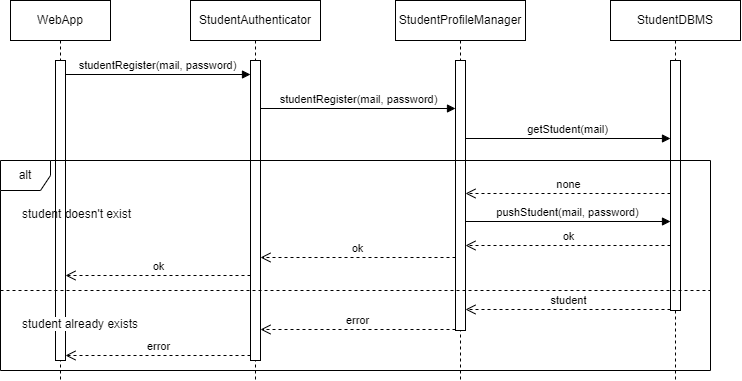

The diagram above was exported from draw.io. Its source (the exported page's mxGraphModel, read from the mxfile embedded in the PNG):
<mxGraphModel dx="1149" dy="568" grid="1" gridSize="10" guides="1" tooltips="1" connect="1" arrows="1" fold="1" page="1" pageScale="1" pageWidth="850" pageHeight="1100" math="0" shadow="0">
  <root>
    <mxCell id="0" />
    <mxCell id="1" parent="0" />
    <mxCell id="aM9ryv3xv72pqoxQDRHE-1" value="WebApp" style="shape=umlLifeline;perimeter=lifelinePerimeter;whiteSpace=wrap;html=1;container=0;dropTarget=0;collapsible=0;recursiveResize=0;outlineConnect=0;portConstraint=eastwest;newEdgeStyle={&quot;edgeStyle&quot;:&quot;elbowEdgeStyle&quot;,&quot;elbow&quot;:&quot;vertical&quot;,&quot;curved&quot;:0,&quot;rounded&quot;:0};" parent="1" vertex="1">
      <mxGeometry x="40" y="40" width="100" height="380" as="geometry" />
    </mxCell>
    <mxCell id="httIZSh_DHtGPfDfV3TL-3" value="" style="html=1;points=[[0,0,0,0,5],[0,1,0,0,-5],[1,0,0,0,5],[1,1,0,0,-5]];perimeter=orthogonalPerimeter;outlineConnect=0;targetShapes=umlLifeline;portConstraint=eastwest;newEdgeStyle={&quot;curved&quot;:0,&quot;rounded&quot;:0};" vertex="1" parent="aM9ryv3xv72pqoxQDRHE-1">
      <mxGeometry x="45" y="60" width="10" height="300" as="geometry" />
    </mxCell>
    <mxCell id="aM9ryv3xv72pqoxQDRHE-5" value="StudentAuthenticator" style="shape=umlLifeline;perimeter=lifelinePerimeter;whiteSpace=wrap;html=1;container=0;dropTarget=0;collapsible=0;recursiveResize=0;outlineConnect=0;portConstraint=eastwest;newEdgeStyle={&quot;edgeStyle&quot;:&quot;elbowEdgeStyle&quot;,&quot;elbow&quot;:&quot;vertical&quot;,&quot;curved&quot;:0,&quot;rounded&quot;:0};" parent="1" vertex="1">
      <mxGeometry x="220" y="40" width="130" height="380" as="geometry" />
    </mxCell>
    <mxCell id="httIZSh_DHtGPfDfV3TL-4" value="" style="html=1;points=[[0,0,0,0,5],[0,1,0,0,-5],[1,0,0,0,5],[1,1,0,0,-5]];perimeter=orthogonalPerimeter;outlineConnect=0;targetShapes=umlLifeline;portConstraint=eastwest;newEdgeStyle={&quot;curved&quot;:0,&quot;rounded&quot;:0};" vertex="1" parent="aM9ryv3xv72pqoxQDRHE-5">
      <mxGeometry x="60" y="60" width="10" height="300" as="geometry" />
    </mxCell>
    <mxCell id="mnt5NXu62drPM2xLqSqr-2" value="StudentProfileManager" style="shape=umlLifeline;perimeter=lifelinePerimeter;whiteSpace=wrap;html=1;container=0;dropTarget=0;collapsible=0;recursiveResize=0;outlineConnect=0;portConstraint=eastwest;newEdgeStyle={&quot;edgeStyle&quot;:&quot;elbowEdgeStyle&quot;,&quot;elbow&quot;:&quot;vertical&quot;,&quot;curved&quot;:0,&quot;rounded&quot;:0};" parent="1" vertex="1">
      <mxGeometry x="425" y="40" width="130" height="380" as="geometry" />
    </mxCell>
    <mxCell id="httIZSh_DHtGPfDfV3TL-5" value="" style="html=1;points=[[0,0,0,0,5],[0,1,0,0,-5],[1,0,0,0,5],[1,1,0,0,-5]];perimeter=orthogonalPerimeter;outlineConnect=0;targetShapes=umlLifeline;portConstraint=eastwest;newEdgeStyle={&quot;curved&quot;:0,&quot;rounded&quot;:0};" vertex="1" parent="mnt5NXu62drPM2xLqSqr-2">
      <mxGeometry x="60" y="60" width="10" height="270" as="geometry" />
    </mxCell>
    <mxCell id="httIZSh_DHtGPfDfV3TL-1" value="StudentDBMS" style="shape=umlLifeline;perimeter=lifelinePerimeter;whiteSpace=wrap;html=1;container=0;dropTarget=0;collapsible=0;recursiveResize=0;outlineConnect=0;portConstraint=eastwest;newEdgeStyle={&quot;edgeStyle&quot;:&quot;elbowEdgeStyle&quot;,&quot;elbow&quot;:&quot;vertical&quot;,&quot;curved&quot;:0,&quot;rounded&quot;:0};" vertex="1" parent="1">
      <mxGeometry x="640" y="40" width="130" height="380" as="geometry" />
    </mxCell>
    <mxCell id="httIZSh_DHtGPfDfV3TL-6" value="" style="html=1;points=[[0,0,0,0,5],[0,1,0,0,-5],[1,0,0,0,5],[1,1,0,0,-5]];perimeter=orthogonalPerimeter;outlineConnect=0;targetShapes=umlLifeline;portConstraint=eastwest;newEdgeStyle={&quot;curved&quot;:0,&quot;rounded&quot;:0};" vertex="1" parent="httIZSh_DHtGPfDfV3TL-1">
      <mxGeometry x="60" y="60" width="10" height="250" as="geometry" />
    </mxCell>
    <mxCell id="httIZSh_DHtGPfDfV3TL-7" value="studentRegister(mail, password)" style="html=1;verticalAlign=bottom;endArrow=block;curved=0;rounded=0;" edge="1" parent="1">
      <mxGeometry width="80" relative="1" as="geometry">
        <mxPoint x="95" y="114" as="sourcePoint" />
        <mxPoint x="280" y="114" as="targetPoint" />
      </mxGeometry>
    </mxCell>
    <mxCell id="httIZSh_DHtGPfDfV3TL-8" value="studentRegister(mail, password)" style="html=1;verticalAlign=bottom;endArrow=block;curved=0;rounded=0;" edge="1" parent="1">
      <mxGeometry width="80" relative="1" as="geometry">
        <mxPoint x="290" y="148" as="sourcePoint" />
        <mxPoint x="485.0000000000001" y="148" as="targetPoint" />
      </mxGeometry>
    </mxCell>
    <mxCell id="httIZSh_DHtGPfDfV3TL-9" value="getStudent(mail)" style="html=1;verticalAlign=bottom;endArrow=block;curved=0;rounded=0;" edge="1" parent="1">
      <mxGeometry width="80" relative="1" as="geometry">
        <mxPoint x="495.0000000000001" y="178" as="sourcePoint" />
        <mxPoint x="700" y="178" as="targetPoint" />
      </mxGeometry>
    </mxCell>
    <mxCell id="httIZSh_DHtGPfDfV3TL-11" value="alt" style="shape=umlFrame;whiteSpace=wrap;html=1;pointerEvents=0;recursiveResize=0;container=1;collapsible=0;width=50;height=30;" vertex="1" parent="1">
      <mxGeometry x="30" y="200" width="710" height="210" as="geometry" />
    </mxCell>
    <mxCell id="httIZSh_DHtGPfDfV3TL-12" value="student doesn't exist" style="text;html=1;" vertex="1" parent="httIZSh_DHtGPfDfV3TL-11">
      <mxGeometry width="100" height="20" relative="1" as="geometry">
        <mxPoint x="20" y="40" as="offset" />
      </mxGeometry>
    </mxCell>
    <mxCell id="httIZSh_DHtGPfDfV3TL-13" value="student already exists" style="line;strokeWidth=1;dashed=1;labelPosition=center;verticalLabelPosition=bottom;align=left;verticalAlign=top;spacingLeft=20;spacingTop=15;html=1;whiteSpace=wrap;" vertex="1" parent="httIZSh_DHtGPfDfV3TL-11">
      <mxGeometry y="125" width="710" height="10" as="geometry" />
    </mxCell>
    <mxCell id="httIZSh_DHtGPfDfV3TL-14" value="none" style="html=1;verticalAlign=bottom;endArrow=open;dashed=1;endSize=8;curved=0;rounded=0;" edge="1" parent="1">
      <mxGeometry relative="1" as="geometry">
        <mxPoint x="700" y="233" as="sourcePoint" />
        <mxPoint x="495" y="233" as="targetPoint" />
      </mxGeometry>
    </mxCell>
    <mxCell id="httIZSh_DHtGPfDfV3TL-15" value="pushStudent(mail, password)" style="html=1;verticalAlign=bottom;endArrow=block;curved=0;rounded=0;" edge="1" parent="1">
      <mxGeometry width="80" relative="1" as="geometry">
        <mxPoint x="495" y="261" as="sourcePoint" />
        <mxPoint x="700" y="261" as="targetPoint" />
      </mxGeometry>
    </mxCell>
    <mxCell id="httIZSh_DHtGPfDfV3TL-16" value="ok" style="html=1;verticalAlign=bottom;endArrow=open;dashed=1;endSize=8;curved=0;rounded=0;" edge="1" parent="1">
      <mxGeometry relative="1" as="geometry">
        <mxPoint x="700" y="285" as="sourcePoint" />
        <mxPoint x="495" y="285" as="targetPoint" />
      </mxGeometry>
    </mxCell>
    <mxCell id="httIZSh_DHtGPfDfV3TL-17" value="ok" style="html=1;verticalAlign=bottom;endArrow=open;dashed=1;endSize=8;curved=0;rounded=0;" edge="1" parent="1">
      <mxGeometry relative="1" as="geometry">
        <mxPoint x="485" y="297" as="sourcePoint" />
        <mxPoint x="290" y="297" as="targetPoint" />
      </mxGeometry>
    </mxCell>
    <mxCell id="httIZSh_DHtGPfDfV3TL-18" value="ok" style="html=1;verticalAlign=bottom;endArrow=open;dashed=1;endSize=8;curved=0;rounded=0;" edge="1" parent="1">
      <mxGeometry relative="1" as="geometry">
        <mxPoint x="280" y="315" as="sourcePoint" />
        <mxPoint x="95" y="315" as="targetPoint" />
      </mxGeometry>
    </mxCell>
    <mxCell id="httIZSh_DHtGPfDfV3TL-19" value="student" style="html=1;verticalAlign=bottom;endArrow=open;dashed=1;endSize=8;curved=0;rounded=0;" edge="1" parent="1">
      <mxGeometry relative="1" as="geometry">
        <mxPoint x="700" y="349" as="sourcePoint" />
        <mxPoint x="495" y="349" as="targetPoint" />
      </mxGeometry>
    </mxCell>
    <mxCell id="httIZSh_DHtGPfDfV3TL-20" value="error" style="html=1;verticalAlign=bottom;endArrow=open;dashed=1;endSize=8;curved=0;rounded=0;" edge="1" parent="1">
      <mxGeometry relative="1" as="geometry">
        <mxPoint x="485" y="369" as="sourcePoint" />
        <mxPoint x="290" y="369" as="targetPoint" />
      </mxGeometry>
    </mxCell>
    <mxCell id="httIZSh_DHtGPfDfV3TL-21" value="error" style="html=1;verticalAlign=bottom;endArrow=open;dashed=1;endSize=8;curved=0;rounded=0;" edge="1" parent="1">
      <mxGeometry relative="1" as="geometry">
        <mxPoint x="280" y="395" as="sourcePoint" />
        <mxPoint x="95" y="395" as="targetPoint" />
      </mxGeometry>
    </mxCell>
  </root>
</mxGraphModel>